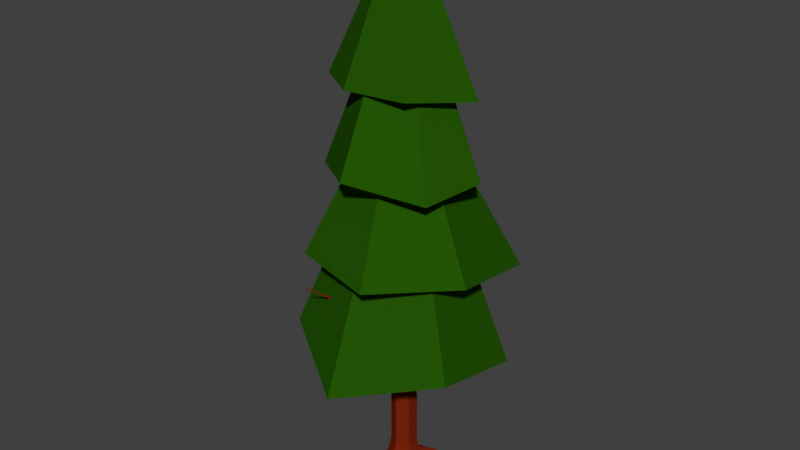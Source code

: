 # Source: PineTree.blend  (saved by Blender 2.79.0; exported with 4.5.12 LTS)
import bpy
from mathutils import Matrix  # noqa: F401  (used for matrix-valued properties, if any)

bpy.ops.wm.read_factory_settings(use_empty=True)
scene = bpy.context.scene
scene.name = 'Scene'

# ---- collections
col_collection_1 = bpy.data.collections.new('Collection 1'); scene.collection.children.link(col_collection_1)

# ---- materials (node trees are filled in below, after node groups)
mat_pine_wood = bpy.data.materials.new('Pine Wood')
mat_pine_wood.alpha_threshold = 0.0
mat_pine_wood.use_transparent_shadow = False
mat_pine_wood.diffuse_color = (0.1916, 0.01755, 0.003947, 1.0)
mat_pine_wood.roughness = 0.5
mat_pine_wood.specular_intensity = 0.0
mat_pine_wood.line_color = (0.0, 0.0, 0.0, 1.0)
mat_pine_leaves = bpy.data.materials.new('Pine Leaves')
mat_pine_leaves.alpha_threshold = 0.0
mat_pine_leaves.use_transparent_shadow = False
mat_pine_leaves.diffuse_color = (0.01725, 0.09084, 0.001533, 1.0)
mat_pine_leaves.roughness = 0.5
mat_pine_leaves.specular_intensity = 0.0

# ---- material node trees

# ---- world
world_world = bpy.data.worlds.new('World'); scene.world = world_world
world_world.color = (0.05088, 0.05088, 0.05088)
world_world.use_sun_shadow = False
world_world.sun_shadow_jitter_overblur = 0.0
world_world.cycles.sampling_method = 'MANUAL'

# ---- meshes
me_cylinder_001 = bpy.data.meshes.new('Cylinder.001')
me_cylinder_001.from_pydata([(3.993e-09, 1.201, -1.0), (-1.105, -0.6377, -0.5594), (1.04, 0.6005, -1.0), (-1.061e-07, -1.275, -0.5594), (1.04, -0.6005, -1.0), (1.105, -0.6377, -0.5594), (-1.01e-07, -1.201, -1.0), (-1.105, 0.6377, -0.5594), (-1.04, -0.6005, -1.0), (1.105, 0.6377, -0.5594), (-1.04, 0.6005, -1.0), (5.432e-09, 1.275, -0.5594), (1.706e-07, 1.0, 4.718), (0.866, 0.5, 4.718), (0.866, -0.5, 4.718), (8.316e-08, -1.0, 4.718), (-0.866, -0.5, 4.718), (-0.866, 0.5, 4.718), (-0.4882, 1.0, 7.835), (0.4054, 0.3216, 7.658), (0.4054, -0.3216, 7.658), (-0.4882, -1.0, 7.835), (-1.354, -0.5, 7.835), (-1.354, 0.5, 7.835), (-0.1878, 0.8366, 13.95), (0.5367, 0.4183, 13.95), (0.5367, -0.4183, 13.95), (-0.3819, -0.7362, 13.74), (-0.7436, -0.5273, 13.74), (-0.9123, 0.4183, 13.95), (0.3755, 0.5982, 18.2), (0.8935, 0.2991, 18.2), (0.8935, -0.2991, 18.2), (0.3755, -0.5982, 18.2), (-0.1425, -0.2991, 18.2), (-0.1425, 0.2991, 18.2), (0.3755, 0.08337, 32.62), (0.4477, 0.04168, 32.62), (0.4477, -0.04168, 32.62), (0.3755, -0.08337, 32.62), (0.3033, -0.04168, 32.62), (0.3033, 0.04168, 32.62), (0.02874, -0.2002, 25.41), (0.02874, 0.2002, 25.41), (0.7223, -0.2002, 25.41), (0.3755, -0.4004, 25.41), (0.3755, 0.4004, 25.41), (0.7223, 0.2002, 25.41), (-0.7886, -0.5356, 13.12), (-0.9879, 0.4323, 12.9), (0.5096, -0.4323, 12.9), (-0.4125, -0.7528, 13.12), (-0.2391, 0.8645, 12.9), (0.5096, 0.4323, 12.9), (-0.1272, 0.2902, 18.84), (0.3755, -0.5805, 18.84), (0.8782, 0.2902, 18.84), (-0.1272, -0.2902, 18.84), (0.8782, -0.2902, 18.84), (0.3755, 0.5805, 18.84), (-0.3271, 1.0, 6.806), (0.5113, 0.3216, 6.982), (-1.193, 0.5, 6.806), (-0.3271, -1.0, 6.806), (-1.193, -0.5, 6.806), (0.5113, -0.3216, 6.982), (0.3778, -0.5, 7.835), (0.3778, 0.5, 7.835), (0.5389, 0.5, 6.806), (0.5389, -0.5, 6.806), (2.407, -0.2396, 7.756), (2.334, 0.1302, 7.829), (2.582, 0.2396, 7.523), (2.655, -0.1302, 7.45), (4.389, -0.04666, 9.286), (4.355, 0.1254, 9.32), (4.47, 0.1762, 9.178), (4.504, 0.004203, 9.143), (4.932, 0.06078, 10.09), (4.92, 0.1194, 10.1), (4.96, 0.1367, 10.05), (4.971, 0.07812, 10.04), (-0.9123, -0.4183, 13.95), (-0.1878, -0.8366, 13.95), (-0.9879, -0.4323, 12.9), (-0.2391, -0.8645, 12.9), (-2.4, -3.653, 13.7), (-2.275, -3.725, 13.7), (-2.416, -3.656, 13.49), (-2.286, -3.731, 13.49), (-3.793, -6.157, 15.48), (-3.753, -6.18, 15.48), (-3.798, -6.158, 15.41), (-3.757, -6.182, 15.41), (1.008, -1.426, 18.59), (1.294, -1.261, 18.59), (1.008, -1.416, 18.94), (1.286, -1.256, 18.94), (1.955, -2.883, 20.19), (2.083, -2.809, 20.19), (1.955, -2.879, 20.35), (2.079, -2.807, 20.35), (-2.692, 0.1724, 7.259), (-2.692, -0.1724, 7.259), (-2.721, 0.1724, 6.933), (-2.721, -0.1724, 6.933), (-3.604, 0.1152, 7.576), (-3.604, -0.1152, 7.576), (-3.673, 0.1152, 7.397), (-3.673, -0.1152, 7.397), (-4.345, 0.06427, 8.369), (-4.345, -0.06427, 8.369), (-4.394, 0.06427, 8.278), (-4.394, -0.06427, 8.278), (-1.037, -1.745, 13.24), (-1.267, -2.112, 13.29), (-1.531, -1.959, 13.29), (-1.331, -1.576, 13.24), (-1.5, -1.954, 13.72), (-1.296, -1.569, 13.73), (-1.013, -1.732, 13.73), (-1.246, -2.1, 13.72), (-3.975, -0.5354, 13.64), (-3.942, -0.3841, 13.57), (-3.829, -0.5331, 13.73), (-3.78, -0.3816, 13.67), (-5.015, 0.5831, 15.35), (-5.002, 0.6403, 15.33), (-4.96, 0.5839, 15.39), (-4.941, 0.6413, 15.36), (6.107e-10, 1.031, 0.6941), (1.409e-08, 1.0, 1.307), (4.424e-09, 1.009, 1.0), (0.866, 0.5, 1.307), (0.8926, 0.5154, 0.6941), (0.8738, 0.5045, 1.0), (0.866, -0.5, 1.307), (0.8926, -0.5154, 0.6941), (0.8738, -0.5045, 1.0), (-7.333e-08, -1.0, 1.307), (-8.95e-08, -1.031, 0.6941), (-8.382e-08, -1.009, 1.0), (-0.866, -0.5, 1.307), (-0.8926, -0.5154, 0.6941), (-0.8738, -0.5045, 1.0), (-0.866, 0.5, 1.307), (-0.8926, 0.5154, 0.6941), (-0.8738, 0.5045, 1.0), (-1.44, -1.018, -1.386), (-1.782, -0.8208, -1.386), (-1.784, 0.8197, -1.387), (-1.439, 1.019, -1.387), (-1.805, 0.8321, -1.241), (-1.439, 1.044, -1.241), (-1.44, -1.043, -1.241), (-1.803, -0.8331, -1.241), (0.9002, 1.981, -1.276), (1.31, 1.762, -1.187), (0.9002, 2.074, -1.126), (1.336, 1.841, -1.031), (1.147, 1.849, -1.222), (0.6285, 0.9126, -0.3939), (1.114, 2.022, -0.9264), (-1.6, 0.9503, -1.075), (-0.7181, 0.8609, -0.3939), (-1.618, 0.9155, -1.387), (-1.615, -0.9415, -1.076), (-1.588, -0.9328, -1.386), (-0.643, -0.9042, -0.3939), (1.754, 2.873, -1.683), (1.798, 2.85, -1.674), (1.745, 2.919, -1.604), (1.804, 2.871, -1.632), (1.688, 2.908, -1.698), (1.688, 2.933, -1.657), (2.226, 3.151, -2.294), (2.249, 3.138, -2.289), (2.221, 3.176, -2.251), (2.253, 3.15, -2.266), (2.191, 3.17, -2.301), (2.191, 3.183, -2.28), (-2.717, 2.942, -1.525), (-2.717, 2.949, -1.487), (-2.808, 2.889, -1.525), (-2.814, 2.893, -1.487), (-2.764, 2.915, -1.525), (-2.76, 2.924, -1.443), (-3.158, 3.047, -1.717), (-3.158, 3.051, -1.696), (-3.206, 3.019, -1.717), (-3.209, 3.021, -1.696), (-3.183, 3.033, -1.717), (-3.181, 3.038, -1.673), (-2.549, -2.554, -1.489), (-2.608, -2.52, -1.489), (-2.558, -2.557, -1.396), (-2.614, -2.524, -1.446), (-2.505, -2.587, -1.446), (-2.505, -2.58, -1.489), (-2.84, -3.049, -1.782), (-2.876, -3.028, -1.782), (-2.845, -3.05, -1.724), (-2.88, -3.03, -1.755), (-2.812, -3.069, -1.755), (-2.812, -3.065, -1.782), (-1.337, -0.7028, -0.7866), (-1.57, -0.768, -1.014), (-0.9602, -1.12, -1.014), (-0.4801, -1.198, -0.7866), (-0.4801, -1.14, -1.129), (-0.9602, -1.079, -1.257), (-1.535, -0.7474, -1.257), (-1.287, -0.6739, -1.129), (-0.9672, -0.9166, -0.6212), (-1.291, -0.929, -0.8484), (1.13, 0.9877, -1.062), (1.22, 1.375, -1.124), (1.259, 1.44, -0.874), (1.182, 1.039, -0.7167), (0.6001, 1.808, -0.9372), (0.3001, 1.542, -0.7483), (0.3001, 1.461, -1.092), (0.6001, 1.721, -1.184), (0.7903, 1.282, -0.5714), (0.9521, 1.652, -0.7489), (0.1489, -2.155, -1.154), (0.1885, -1.864, -1.022), (0.1194, -1.867, -1.219), (0.09979, -2.158, -1.294), (1.386, 0.4805, -1.337), (1.474, 0.5043, -1.729), (1.727, 0.5668, -1.701), (1.723, 0.5558, -1.264), (-0.6945, -1.163, -0.7855), (0.1806, -1.999, -1.022), (1.794, 0.5845, -1.419), (1.218, 1.231, -0.7129), (1.895, -0.7828, -1.481), (1.897, -0.7257, -1.555), (1.984, -0.742, -1.498), (1.975, -0.7692, -1.47), (1.956, -0.7108, -1.551), (2.05, -1.205, -1.837), (2.051, -1.174, -1.878), (2.099, -1.183, -1.846), (2.094, -1.198, -1.831), (2.084, -1.166, -1.876), (1.139, -1.997, -1.445), (1.14, -1.978, -1.445), (1.13, -1.979, -1.472), (1.128, -2.018, -1.482), (1.134, -2.018, -1.463), (-0.7089, 0.4093, 28.27), (-5.506, 3.179, 10.68), (-0.7089, -0.4093, 28.27), (-5.506, -3.179, 10.68), (-1.63e-07, -0.8185, 28.27), (-3.957e-07, -6.358, 10.68), (0.7089, -0.4093, 28.27), (5.506, -3.179, 10.68), (0.7089, 0.4093, 28.27), (5.506, 3.179, 10.68), (-9.141e-08, 0.8185, 28.27), (2.163e-07, 6.358, 10.68), (-7.137, 3.854, 8.699), (1.354e-07, 7.925, 10.68), (-6.863, -3.962, 10.68), (-0.274, -8.033, 8.699), (6.863, -3.962, 10.68), (6.589, 3.854, 8.699), (-0.5731, 0.1536, 30.19), (-5.754, 1.559, 17.33), (-0.42, -0.425, 30.19), (-4.228, -4.209, 17.33), (0.1576, -0.5817, 30.19), (1.531, -5.771, 17.33), (0.582, -0.1598, 30.19), (5.763, -1.565, 17.33), (0.429, 0.4187, 30.19), (4.237, 4.203, 17.33), (-0.1486, 0.5754, 30.19), (-1.522, 5.765, 17.33), (-7.615, 1.328, 16.46), (-1.796, 6.801, 17.33), (-4.988, -4.964, 17.33), (1.805, -6.807, 17.33), (6.797, -1.846, 17.33), (6.001, 5.808, 15.73), (4.185, 1.773, 23.32), (0.596, 0.2447, 36.94), (3.638, -2.728, 23.32), (0.5196, -0.3843, 36.94), (-0.534, -4.505, 23.32), (-0.06334, -0.6326, 36.94), (-4.159, -1.78, 23.32), (-0.5698, -0.2519, 36.94), (-3.611, 2.721, 23.32), (-0.4934, 0.3771, 36.94), (0.5602, 4.497, 23.32), (0.08955, 0.6253, 36.94), (5.822, 0.7874, 23.85), (4.648, -3.488, 23.32), (-0.4676, -6.002, 24.43), (-5.322, -2.276, 23.32), (-4.622, 3.48, 23.32), (-0.1473, 7.33, 20.2), (-2.123, 2.682, 29.96), (-0.311, 0.4006, 40.54), (1.245, 3.183, 29.96), (0.1756, 0.473, 40.54), (3.363, 0.5166, 29.96), (0.4817, 0.08773, 40.54), (2.113, -2.651, 29.96), (0.3011, -0.3699, 40.54), (-1.255, -3.152, 29.96), (-0.1856, -0.4424, 40.54), (-3.373, -0.4859, 29.96), (-0.4916, -0.05711, 40.54), (-2.852, 3.619, 30.64), (1.648, 4.204, 29.96), (5.247, 1.044, 29.29), (2.796, -3.51, 29.96), (-1.658, -4.173, 29.96), (-5.562, -1.358, 29.58)], [], [(7, 146, 130, 11, 164), (136, 133, 13, 14), (139, 136, 14, 15), (142, 139, 15, 16), (5, 137, 140, 3), (145, 142, 16, 17), (131, 145, 17, 12), (0, 2, 4, 6, 8, 10), (68, 60, 18, 67), (8, 1, 7, 10), (11, 130, 134, 9, 161), (3, 140, 143, 1, 168), (9, 134, 137, 5), (1, 143, 146, 7), (49, 84, 82, 29), (60, 62, 23, 18), (64, 63, 21, 22), (20, 65, 73, 70), (23, 62, 104, 102), (63, 69, 66, 21), (24, 29, 35, 30), (85, 50, 26, 83), (53, 52, 24, 25), (52, 49, 29, 24), (116, 115, 89, 88), (50, 53, 25, 26), (43, 42, 40, 41), (82, 83, 33, 34), (26, 25, 31, 32), (29, 82, 34, 35), (83, 26, 32, 33), (25, 24, 30, 31), (37, 36, 41, 40, 39, 38), (45, 44, 38, 39), (47, 46, 36, 37), (46, 43, 41, 36), (42, 45, 39, 40), (44, 47, 37, 38), (58, 56, 47, 44), (57, 55, 45, 42), (59, 54, 43, 46), (56, 59, 46, 47), (55, 58, 44, 45), (54, 57, 42, 43), (66, 67, 53, 50), (22, 21, 85, 84), (18, 23, 49, 52), (67, 18, 52, 53), (21, 66, 50, 85), (23, 22, 84, 49), (35, 34, 57, 54), (32, 58, 97, 95), (31, 30, 59, 56), (30, 35, 54, 59), (34, 33, 55, 57), (32, 31, 56, 58), (15, 14, 69, 63), (17, 16, 64, 62), (14, 13, 68, 69), (16, 15, 63, 64), (12, 17, 62, 60), (13, 12, 60, 68), (20, 19, 67, 66), (19, 61, 68, 67), (65, 20, 66, 69), (61, 65, 69, 68), (73, 72, 76, 77), (19, 20, 70, 71), (65, 61, 72, 73), (61, 19, 71, 72), (74, 77, 81, 78), (72, 71, 75, 76), (70, 73, 77, 74), (71, 70, 74, 75), (81, 80, 79, 78), (75, 74, 78, 79), (77, 76, 80, 81), (76, 75, 79, 80), (28, 27, 83, 82), (48, 28, 82, 84), (27, 51, 85, 83), (51, 48, 84, 85), (89, 87, 91, 93), (118, 116, 88, 86), (115, 121, 87, 89), (121, 118, 86, 87), (92, 93, 91, 90), (87, 86, 90, 91), (88, 89, 93, 92), (86, 88, 92, 90), (96, 94, 98, 100), (33, 32, 95, 94), (58, 55, 96, 97), (55, 33, 94, 96), (98, 99, 101, 100), (95, 97, 101, 99), (94, 95, 99, 98), (97, 96, 100, 101), (104, 105, 109, 108), (22, 23, 102, 103), (64, 22, 103, 105), (62, 64, 105, 104), (109, 107, 111, 113), (102, 104, 108, 106), (105, 103, 107, 109), (103, 102, 106, 107), (112, 113, 111, 110), (107, 106, 110, 111), (108, 109, 113, 112), (106, 108, 112, 110), (27, 28, 119, 120), (120, 119, 118, 121), (51, 27, 120, 114), (114, 120, 121, 115), (28, 48, 117, 119), (118, 119, 125, 124), (48, 51, 114, 117), (117, 114, 115, 116), (123, 122, 126, 127), (117, 116, 122, 123), (119, 117, 123, 125), (116, 118, 124, 122), (129, 127, 126, 128), (122, 124, 128, 126), (124, 125, 129, 128), (125, 123, 127, 129), (134, 130, 132, 135), (135, 132, 131, 133), (137, 134, 135, 138), (138, 135, 133, 136), (140, 137, 138, 141), (141, 138, 136, 139), (143, 140, 141, 144), (144, 141, 139, 142), (146, 143, 144, 147), (147, 144, 142, 145), (130, 146, 147, 132), (132, 147, 145, 131), (133, 131, 12, 13), (2, 9, 5, 4), (211, 210, 148, 167, 149), (217, 216, 157, 159), (4, 5, 3, 6), (207, 214, 166, 154), (167, 148, 198, 193), (153, 151, 181, 182), (206, 211, 149, 155), (210, 207, 154, 148), (10, 7, 152, 150), (7, 164, 163, 152), (11, 0, 151, 153), (0, 10, 150, 165, 151), (162, 159, 172, 171), (219, 224, 162, 158), (216, 222, 156, 160, 157), (222, 219, 158, 156), (173, 174, 180, 179), (159, 157, 170, 172), (223, 161, 9, 218), (151, 165, 185, 181), (163, 164, 11, 153), (148, 154, 197, 198), (213, 168, 1, 205), (169, 173, 179, 175), (158, 162, 171, 174), (160, 156, 173, 169), (156, 158, 174, 173), (157, 160, 169, 170), (179, 180, 177, 175), (175, 177, 178, 176), (170, 169, 175, 176), (174, 171, 177, 180), (172, 170, 176, 178), (171, 172, 178, 177), (182, 181, 187, 188), (181, 185, 191, 187), (163, 153, 182, 186), (165, 150, 183, 185), (150, 152, 184, 183), (152, 163, 186, 184), (189, 190, 192, 191), (191, 192, 188, 187), (185, 183, 189, 191), (186, 182, 188, 192), (183, 184, 190, 189), (184, 186, 192, 190), (193, 198, 204, 199), (194, 193, 199, 200), (166, 155, 196, 195), (155, 149, 194, 196), (154, 166, 195, 197), (149, 167, 193, 194), (204, 203, 201, 199), (199, 201, 202, 200), (196, 194, 200, 202), (195, 196, 202, 201), (197, 195, 201, 203), (198, 197, 203, 204), (166, 214, 206, 155), (214, 213, 205, 206), (6, 3, 208, 209), (210, 209, 227, 228), (1, 8, 212, 205), (205, 212, 211, 206), (3, 168, 213, 208), (208, 213, 214, 207, 233), (8, 6, 209, 212), (212, 209, 210, 211), (162, 224, 217, 159), (224, 223, 218, 236, 217), (0, 11, 220, 221), (221, 220, 219, 222), (2, 0, 221, 215), (215, 221, 222, 216), (11, 161, 223, 220), (220, 223, 224, 219), (9, 2, 215, 218), (218, 215, 229, 232), (227, 226, 248, 249), (230, 231, 241, 238), (208, 233, 234, 226), (217, 236, 235, 231), (209, 208, 226, 227), (215, 216, 230, 229), (216, 217, 231, 230), (207, 210, 228, 225), (240, 237, 242, 245), (234, 233, 207, 225), (235, 236, 218, 232), (235, 232, 240, 239), (231, 235, 239, 241), (232, 229, 237, 240), (229, 230, 238, 237), (245, 242, 243, 246, 244), (237, 238, 243, 242), (238, 241, 246, 243), (239, 240, 245, 244), (241, 239, 244, 246), (249, 248, 247, 251, 250), (226, 234, 247, 248), (225, 228, 250, 251), (228, 227, 249, 250), (234, 225, 251, 247), (263, 261, 259, 257, 255, 253), (264, 252, 262, 265), (266, 254, 252, 264), (260, 262, 252, 254, 256, 258), (267, 256, 254, 266), (268, 258, 256, 267), (269, 260, 258, 268), (265, 262, 260, 269), (263, 253, 264, 265), (253, 255, 266, 264), (255, 257, 267, 266), (257, 259, 268, 267), (259, 261, 269, 268), (261, 263, 265, 269), (281, 279, 277, 275, 273, 271), (282, 270, 280, 283), (284, 272, 270, 282), (278, 280, 270, 272, 274, 276), (285, 274, 272, 284), (286, 276, 274, 285), (287, 278, 276, 286), (283, 280, 278, 287), (281, 271, 282, 283), (271, 273, 284, 282), (273, 275, 285, 284), (275, 277, 286, 285), (277, 279, 287, 286), (279, 281, 283, 287), (300, 289, 291, 301), (301, 291, 293, 302), (302, 293, 295, 303), (303, 295, 297, 304), (291, 289, 299, 297, 295, 293), (304, 297, 299, 305), (305, 299, 289, 300), (288, 290, 292, 294, 296, 298), (290, 288, 300, 301), (292, 290, 301, 302), (294, 292, 302, 303), (296, 294, 303, 304), (298, 296, 304, 305), (288, 298, 305, 300), (318, 307, 309, 319), (319, 309, 311, 320), (320, 311, 313, 321), (321, 313, 315, 322), (309, 307, 317, 315, 313, 311), (322, 315, 317, 323), (323, 317, 307, 318), (306, 308, 310, 312, 314, 316), (308, 306, 318, 319), (310, 308, 319, 320), (312, 310, 320, 321), (314, 312, 321, 322), (316, 314, 322, 323), (306, 316, 323, 318)])
me_cylinder_001.polygons.foreach_set('material_index', [0, 0, 0, 0, 0, 0, 0, 0, 0, 0, 0, 0, 0, 0, 0, 0, 0, 0, 0, 0, 0, 0, 0, 0, 0, 0, 0, 0, 0, 0, 0, 0, 0, 0, 0, 0, 0, 0, 0, 0, 0, 0, 0, 0, 0, 0, 0, 0, 0, 0, 0, 0, 0, 0, 0, 0, 0, 0, 0, 0, 0, 0, 0, 0, 0, 0, 0, 0, 0, 0, 0, 0, 0, 0, 0, 0, 0, 0, 0, 0, 0, 0, 0, 0, 0, 0, 0, 0, 0, 0, 0, 0, 0, 0, 0, 0, 0, 0, 0, 0, 0, 0, 0, 0, 0, 0, 0, 0, 0, 0, 0, 0, 0, 0, 0, 0, 0, 0, 0, 0, 0, 0, 0, 0, 0, 0, 0, 0, 0, 0, 0, 0, 0, 0, 0, 0, 0, 0, 0, 0, 0, 0, 0, 0, 0, 0, 0, 0, 0, 0, 0, 0, 0, 0, 0, 0, 0, 0, 0, 0, 0, 0, 0, 0, 0, 0, 0, 0, 0, 0, 0, 0, 0, 0, 0, 0, 0, 0, 0, 0, 0, 0, 0, 0, 0, 0, 0, 0, 0, 0, 0, 0, 0, 0, 0, 0, 0, 0, 0, 0, 0, 0, 0, 0, 0, 0, 0, 0, 0, 0, 0, 0, 0, 0, 0, 0, 0, 0, 0, 0, 0, 0, 0, 0, 0, 0, 0, 0, 0, 0, 0, 0, 0, 0, 0, 0, 0, 0, 0, 0, 0, 0, 0, 1, 1, 1, 1, 1, 1, 1, 1, 1, 1, 1, 1, 1, 1, 1, 1, 1, 1, 1, 1, 1, 1, 1, 1, 1, 1, 1, 1, 1, 1, 1, 1, 1, 1, 1, 1, 1, 1, 1, 1, 1, 1, 1, 1, 1, 1, 1, 1, 1, 1, 1, 1, 1, 1, 1, 1])
me_cylinder_001.materials.append(mat_pine_wood)
me_cylinder_001.materials.append(mat_pine_leaves)
me_cylinder_001.use_remesh_preserve_volume = False
me_cylinder_001.use_remesh_preserve_attributes = False
me_cylinder_001.use_mirror_vertex_groups = False
me_cylinder_001.update()

# ---- objects
ob_pine_tree = bpy.data.objects.new('Pine Tree', me_cylinder_001)

# ---- transforms, parenting, visibility, modifiers, constraints
ob_pine_tree.location = (0.0, 0.0, 0.3969)
ob_pine_tree.scale = (0.3985, 0.3985, 0.3985)
ob_pine_tree.lineart.crease_threshold = 0.0

# ---- collection membership
col_collection_1.objects.link(ob_pine_tree)

# ---- scene / render settings (as saved in the file)
scene.frame_start = 1; scene.frame_end = 250; scene.frame_set(1)
scene.render.engine = 'BLENDER_EEVEE_NEXT'
scene.render.resolution_percentage = 50
scene.render.dither_intensity = 0.0
scene.cycles.use_denoising = False
scene.cycles.samples = 128
scene.cycles.sampling_pattern = 'TABULATED_SOBOL'
scene.cycles.use_adaptive_sampling = False
scene.cycles.use_light_tree = False
scene.cycles.blur_glossy = 0.0
scene.cycles.sample_clamp_indirect = 0.0
scene.view_settings.view_transform = 'Standard'
bpy.context.view_layer.update()

# ---- added for rendering (the .blend has no active camera and no usable light): camera, sun
cam_auto = bpy.data.cameras.new('AutoCamera')
cam_auto.lens = 50.0
cam_auto.sensor_width = 36.0
cam_auto.clip_end = 1000.0
ob_auto_camera = bpy.data.objects.new('AutoCamera', cam_auto)
scene.collection.objects.link(ob_auto_camera)
ob_auto_camera.location = (17.5278, -21.2348, 22.1563)
ob_auto_camera.rotation_euler = (1.09748, -7.21219e-08, 0.694738)
scene.camera = ob_auto_camera
light_auto_sun = bpy.data.lights.new('AutoSun', 'SUN')
light_auto_sun.energy = 3.0
light_auto_sun.angle = 0.0523599
ob_auto_sun = bpy.data.objects.new('AutoSun', light_auto_sun)
scene.collection.objects.link(ob_auto_sun)
ob_auto_sun.rotation_euler = (0.872665, 0.174533, 0.523599)
bpy.context.view_layer.update()
